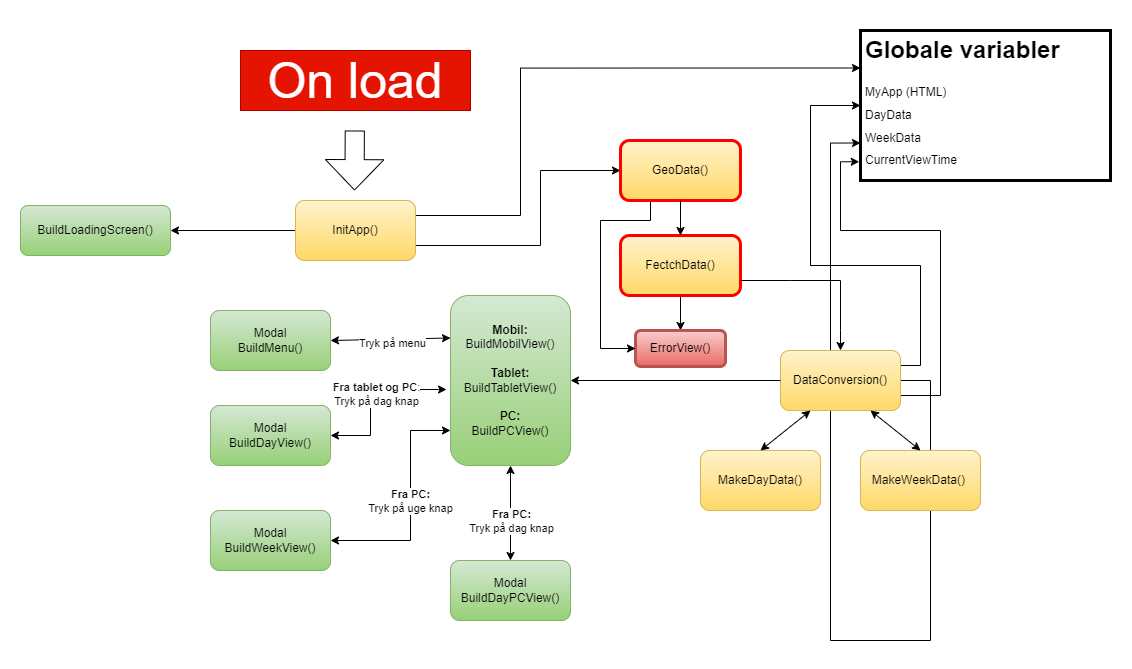

The diagram above was exported from draw.io. Its source (the exported page's mxGraphModel, read from the mxfile embedded in the PNG):
<mxGraphModel dx="1489" dy="764" grid="1" gridSize="10" guides="1" tooltips="1" connect="1" arrows="1" fold="1" page="1" pageScale="1" pageWidth="1169" pageHeight="827" math="0" shadow="0">
  <root>
    <mxCell id="0" />
    <mxCell id="1" parent="0" />
    <mxCell id="lm2hxAw72k97Rg0yucFS-1" value="On load" style="rounded=0;whiteSpace=wrap;html=1;fillColor=#e51400;fontColor=#ffffff;strokeColor=#B20000;fontSize=50;" parent="1" vertex="1">
      <mxGeometry x="250" y="80" width="230" height="60" as="geometry" />
    </mxCell>
    <mxCell id="lm2hxAw72k97Rg0yucFS-2" value="" style="shape=flexArrow;endArrow=classic;html=1;rounded=0;endWidth=38.315602836879435;endSize=9.791666666666668;width=19.166666666666668;" parent="1" edge="1">
      <mxGeometry width="50" height="50" relative="1" as="geometry">
        <mxPoint x="364.28999999999996" y="160" as="sourcePoint" />
        <mxPoint x="364" y="220" as="targetPoint" />
      </mxGeometry>
    </mxCell>
    <mxCell id="e6fOI6N9V4k44Rim7W7v-4" style="edgeStyle=orthogonalEdgeStyle;rounded=0;orthogonalLoop=1;jettySize=auto;html=1;exitX=1;exitY=0.25;exitDx=0;exitDy=0;entryX=0;entryY=0.25;entryDx=0;entryDy=0;" edge="1" parent="1" source="lm2hxAw72k97Rg0yucFS-4" target="lm2hxAw72k97Rg0yucFS-81">
      <mxGeometry relative="1" as="geometry">
        <Array as="points">
          <mxPoint x="530" y="245" />
          <mxPoint x="530" y="98" />
        </Array>
      </mxGeometry>
    </mxCell>
    <mxCell id="e6fOI6N9V4k44Rim7W7v-5" style="edgeStyle=orthogonalEdgeStyle;rounded=0;orthogonalLoop=1;jettySize=auto;html=1;exitX=1;exitY=0.75;exitDx=0;exitDy=0;entryX=0;entryY=0.5;entryDx=0;entryDy=0;" edge="1" parent="1" source="lm2hxAw72k97Rg0yucFS-4" target="e6fOI6N9V4k44Rim7W7v-2">
      <mxGeometry relative="1" as="geometry">
        <Array as="points">
          <mxPoint x="550" y="275" />
          <mxPoint x="550" y="200" />
        </Array>
      </mxGeometry>
    </mxCell>
    <mxCell id="e6fOI6N9V4k44Rim7W7v-8" style="edgeStyle=orthogonalEdgeStyle;rounded=0;orthogonalLoop=1;jettySize=auto;html=1;exitX=0;exitY=0.5;exitDx=0;exitDy=0;entryX=1;entryY=0.5;entryDx=0;entryDy=0;" edge="1" parent="1" source="lm2hxAw72k97Rg0yucFS-4" target="lm2hxAw72k97Rg0yucFS-93">
      <mxGeometry relative="1" as="geometry" />
    </mxCell>
    <mxCell id="lm2hxAw72k97Rg0yucFS-4" value="InitApp()" style="rounded=1;whiteSpace=wrap;html=1;fillColor=#fff2cc;gradientColor=#ffd966;strokeColor=#d6b656;" parent="1" vertex="1">
      <mxGeometry x="305" y="230" width="120" height="60" as="geometry" />
    </mxCell>
    <mxCell id="lm2hxAw72k97Rg0yucFS-110" style="edgeStyle=orthogonalEdgeStyle;rounded=0;orthogonalLoop=1;jettySize=auto;html=1;exitX=0.5;exitY=1;exitDx=0;exitDy=0;entryX=0.5;entryY=0;entryDx=0;entryDy=0;" parent="1" source="lm2hxAw72k97Rg0yucFS-5" target="lm2hxAw72k97Rg0yucFS-94" edge="1">
      <mxGeometry relative="1" as="geometry" />
    </mxCell>
    <mxCell id="lm2hxAw72k97Rg0yucFS-5" value="FectchData()" style="rounded=1;whiteSpace=wrap;html=1;fillColor=#fff2cc;gradientColor=#ffd966;strokeColor=#ff0000;strokeWidth=3;" parent="1" vertex="1">
      <mxGeometry x="630" y="265" width="120" height="60" as="geometry" />
    </mxCell>
    <mxCell id="lm2hxAw72k97Rg0yucFS-98" style="edgeStyle=orthogonalEdgeStyle;rounded=0;orthogonalLoop=1;jettySize=auto;html=1;exitX=1;exitY=0.25;exitDx=0;exitDy=0;entryX=0;entryY=0.5;entryDx=0;entryDy=0;" parent="1" source="lm2hxAw72k97Rg0yucFS-8" target="lm2hxAw72k97Rg0yucFS-81" edge="1">
      <mxGeometry relative="1" as="geometry">
        <Array as="points">
          <mxPoint x="930" y="395" />
          <mxPoint x="930" y="295" />
          <mxPoint x="820" y="295" />
          <mxPoint x="820" y="135" />
        </Array>
      </mxGeometry>
    </mxCell>
    <mxCell id="lm2hxAw72k97Rg0yucFS-100" style="edgeStyle=orthogonalEdgeStyle;rounded=0;orthogonalLoop=1;jettySize=auto;html=1;exitX=1;exitY=0.75;exitDx=0;exitDy=0;entryX=-0.005;entryY=0.875;entryDx=0;entryDy=0;entryPerimeter=0;" parent="1" source="lm2hxAw72k97Rg0yucFS-8" target="lm2hxAw72k97Rg0yucFS-81" edge="1">
      <mxGeometry relative="1" as="geometry">
        <Array as="points">
          <mxPoint x="950" y="425" />
          <mxPoint x="950" y="260" />
          <mxPoint x="850" y="260" />
          <mxPoint x="850" y="191" />
        </Array>
      </mxGeometry>
    </mxCell>
    <mxCell id="lm2hxAw72k97Rg0yucFS-104" style="edgeStyle=orthogonalEdgeStyle;rounded=0;orthogonalLoop=1;jettySize=auto;html=1;exitX=1;exitY=0.5;exitDx=0;exitDy=0;entryX=0;entryY=0.75;entryDx=0;entryDy=0;" parent="1" source="lm2hxAw72k97Rg0yucFS-8" target="lm2hxAw72k97Rg0yucFS-81" edge="1">
      <mxGeometry relative="1" as="geometry">
        <mxPoint x="840" y="160" as="targetPoint" />
        <Array as="points">
          <mxPoint x="940" y="410" />
          <mxPoint x="940" y="670" />
          <mxPoint x="840" y="670" />
          <mxPoint x="840" y="173" />
        </Array>
      </mxGeometry>
    </mxCell>
    <mxCell id="lm2hxAw72k97Rg0yucFS-8" value="DataConversion()" style="rounded=1;whiteSpace=wrap;html=1;fillColor=#fff2cc;gradientColor=#ffd966;strokeColor=#d6b656;" parent="1" vertex="1">
      <mxGeometry x="790" y="380" width="120" height="60" as="geometry" />
    </mxCell>
    <mxCell id="lm2hxAw72k97Rg0yucFS-9" value="" style="endArrow=classic;html=1;rounded=0;exitX=1;exitY=0.75;exitDx=0;exitDy=0;entryX=0.5;entryY=0;entryDx=0;entryDy=0;" parent="1" source="lm2hxAw72k97Rg0yucFS-5" target="lm2hxAw72k97Rg0yucFS-8" edge="1">
      <mxGeometry width="50" height="50" relative="1" as="geometry">
        <mxPoint x="710" y="415" as="sourcePoint" />
        <mxPoint x="720" y="430" as="targetPoint" />
        <Array as="points">
          <mxPoint x="800" y="310" />
          <mxPoint x="850" y="310" />
          <mxPoint x="850" y="360" />
        </Array>
      </mxGeometry>
    </mxCell>
    <mxCell id="lm2hxAw72k97Rg0yucFS-16" value="MakeDayData()" style="rounded=1;whiteSpace=wrap;html=1;fillColor=#fff2cc;gradientColor=#ffd966;strokeColor=#d6b656;" parent="1" vertex="1">
      <mxGeometry x="710" y="480" width="120" height="60" as="geometry" />
    </mxCell>
    <mxCell id="lm2hxAw72k97Rg0yucFS-17" value="MakeWeekData()&amp;nbsp;" style="rounded=1;whiteSpace=wrap;html=1;fillColor=#fff2cc;gradientColor=#ffd966;strokeColor=#d6b656;" parent="1" vertex="1">
      <mxGeometry x="870" y="480" width="120" height="60" as="geometry" />
    </mxCell>
    <mxCell id="lm2hxAw72k97Rg0yucFS-52" value="" style="endArrow=classic;startArrow=classic;html=1;rounded=0;entryX=0.5;entryY=0;entryDx=0;entryDy=0;exitX=0.75;exitY=1;exitDx=0;exitDy=0;" parent="1" source="lm2hxAw72k97Rg0yucFS-8" target="lm2hxAw72k97Rg0yucFS-17" edge="1">
      <mxGeometry width="50" height="50" relative="1" as="geometry">
        <mxPoint x="910" y="400" as="sourcePoint" />
        <mxPoint x="980" y="320" as="targetPoint" />
      </mxGeometry>
    </mxCell>
    <mxCell id="lm2hxAw72k97Rg0yucFS-53" value="" style="endArrow=classic;startArrow=classic;html=1;rounded=0;entryX=0.5;entryY=0;entryDx=0;entryDy=0;exitX=0.25;exitY=1;exitDx=0;exitDy=0;" parent="1" source="lm2hxAw72k97Rg0yucFS-8" target="lm2hxAw72k97Rg0yucFS-16" edge="1">
      <mxGeometry width="50" height="50" relative="1" as="geometry">
        <mxPoint x="910" y="430" as="sourcePoint" />
        <mxPoint x="990" y="330" as="targetPoint" />
        <Array as="points" />
      </mxGeometry>
    </mxCell>
    <mxCell id="lm2hxAw72k97Rg0yucFS-54" value="&lt;b&gt;Mobil:&lt;br&gt;&lt;/b&gt;BuildMobilView()&lt;br&gt;&lt;br&gt;&lt;b&gt;Tablet:&lt;/b&gt;&lt;br&gt;BuildTabletView()&lt;br&gt;&lt;br&gt;&lt;b&gt;PC:&lt;br&gt;&lt;/b&gt;BuildPCView()" style="rounded=1;whiteSpace=wrap;html=1;fillColor=#d5e8d4;gradientColor=#97d077;strokeColor=#82b366;" parent="1" vertex="1">
      <mxGeometry x="460" y="325" width="120" height="170" as="geometry" />
    </mxCell>
    <mxCell id="lm2hxAw72k97Rg0yucFS-55" value="" style="endArrow=classic;html=1;rounded=0;entryX=1;entryY=0.5;entryDx=0;entryDy=0;exitX=0;exitY=0.5;exitDx=0;exitDy=0;" parent="1" source="lm2hxAw72k97Rg0yucFS-8" target="lm2hxAw72k97Rg0yucFS-54" edge="1">
      <mxGeometry width="50" height="50" relative="1" as="geometry">
        <mxPoint x="670" y="600" as="sourcePoint" />
        <mxPoint x="720" y="550" as="targetPoint" />
      </mxGeometry>
    </mxCell>
    <mxCell id="lm2hxAw72k97Rg0yucFS-56" value="Modal&lt;br&gt;BuildMenu()" style="rounded=1;whiteSpace=wrap;html=1;fillColor=#d5e8d4;gradientColor=#97d077;strokeColor=#82b366;" parent="1" vertex="1">
      <mxGeometry x="220" y="340" width="120" height="60" as="geometry" />
    </mxCell>
    <mxCell id="lm2hxAw72k97Rg0yucFS-60" value="Modal&lt;br&gt;BuildDayView()" style="rounded=1;whiteSpace=wrap;html=1;fillColor=#d5e8d4;gradientColor=#97d077;strokeColor=#82b366;" parent="1" vertex="1">
      <mxGeometry x="220" y="435" width="120" height="60" as="geometry" />
    </mxCell>
    <mxCell id="lm2hxAw72k97Rg0yucFS-63" value="Modal&lt;br&gt;BuildWeekView()" style="rounded=1;whiteSpace=wrap;html=1;fillColor=#d5e8d4;gradientColor=#97d077;strokeColor=#82b366;" parent="1" vertex="1">
      <mxGeometry x="220" y="540" width="120" height="60" as="geometry" />
    </mxCell>
    <mxCell id="lm2hxAw72k97Rg0yucFS-68" value="" style="endArrow=classic;startArrow=classic;html=1;rounded=0;exitX=1;exitY=0.5;exitDx=0;exitDy=0;entryX=0;entryY=0.794;entryDx=0;entryDy=0;entryPerimeter=0;" parent="1" source="lm2hxAw72k97Rg0yucFS-63" target="lm2hxAw72k97Rg0yucFS-54" edge="1">
      <mxGeometry width="50" height="50" relative="1" as="geometry">
        <mxPoint x="350" y="570" as="sourcePoint" />
        <mxPoint x="400" y="520" as="targetPoint" />
        <Array as="points">
          <mxPoint x="420" y="570" />
          <mxPoint x="420" y="460" />
        </Array>
      </mxGeometry>
    </mxCell>
    <mxCell id="lm2hxAw72k97Rg0yucFS-69" value="&lt;b style=&quot;border-color: var(--border-color);&quot;&gt;Fra PC:&lt;/b&gt;&lt;br style=&quot;border-color: var(--border-color);&quot;&gt;Tryk på uge knap" style="edgeLabel;html=1;align=center;verticalAlign=middle;resizable=0;points=[];" parent="lm2hxAw72k97Rg0yucFS-68" vertex="1" connectable="0">
      <mxGeometry x="0.1739" y="1" relative="1" as="geometry">
        <mxPoint y="15" as="offset" />
      </mxGeometry>
    </mxCell>
    <mxCell id="lm2hxAw72k97Rg0yucFS-70" value="" style="endArrow=classic;startArrow=classic;html=1;rounded=0;entryX=-0.033;entryY=0.553;entryDx=0;entryDy=0;entryPerimeter=0;exitX=1;exitY=0.5;exitDx=0;exitDy=0;" parent="1" source="lm2hxAw72k97Rg0yucFS-60" target="lm2hxAw72k97Rg0yucFS-54" edge="1">
      <mxGeometry width="50" height="50" relative="1" as="geometry">
        <mxPoint x="370" y="470" as="sourcePoint" />
        <mxPoint x="390" y="420" as="targetPoint" />
        <Array as="points">
          <mxPoint x="380" y="465" />
          <mxPoint x="380" y="419" />
        </Array>
      </mxGeometry>
    </mxCell>
    <mxCell id="lm2hxAw72k97Rg0yucFS-71" value="&lt;b style=&quot;border-color: var(--border-color);&quot;&gt;Fra tablet og PC&lt;/b&gt;:&lt;br style=&quot;border-color: var(--border-color);&quot;&gt;Tryk på dag knap" style="edgeLabel;html=1;align=center;verticalAlign=middle;resizable=0;points=[];" parent="lm2hxAw72k97Rg0yucFS-70" vertex="1" connectable="0">
      <mxGeometry x="0.2133" relative="1" as="geometry">
        <mxPoint x="-7" y="4" as="offset" />
      </mxGeometry>
    </mxCell>
    <mxCell id="lm2hxAw72k97Rg0yucFS-73" value="" style="endArrow=classic;startArrow=classic;html=1;rounded=0;entryX=0;entryY=0.25;entryDx=0;entryDy=0;" parent="1" target="lm2hxAw72k97Rg0yucFS-54" edge="1">
      <mxGeometry width="50" height="50" relative="1" as="geometry">
        <mxPoint x="340" y="370" as="sourcePoint" />
        <mxPoint x="390" y="320" as="targetPoint" />
      </mxGeometry>
    </mxCell>
    <mxCell id="lm2hxAw72k97Rg0yucFS-74" value="Tryk på menu" style="edgeLabel;html=1;align=center;verticalAlign=middle;resizable=0;points=[];" parent="lm2hxAw72k97Rg0yucFS-73" vertex="1" connectable="0">
      <mxGeometry x="0.0152" y="-4" relative="1" as="geometry">
        <mxPoint as="offset" />
      </mxGeometry>
    </mxCell>
    <mxCell id="lm2hxAw72k97Rg0yucFS-81" value="&lt;h1&gt;&lt;span style=&quot;background-color: initial;&quot;&gt;Globale variabler&lt;/span&gt;&lt;/h1&gt;&lt;div style=&quot;line-height: 190%;&quot;&gt;&lt;span style=&quot;background-color: initial;&quot;&gt;MyApp (HTML)&lt;/span&gt;&lt;/div&gt;&lt;div style=&quot;line-height: 190%;&quot;&gt;DayData&lt;/div&gt;&lt;div style=&quot;line-height: 190%;&quot;&gt;WeekData&lt;/div&gt;&lt;div style=&quot;line-height: 190%;&quot;&gt;CurrentViewTime&lt;/div&gt;" style="text;html=1;strokeColor=default;fillColor=none;spacing=5;spacingTop=-20;whiteSpace=wrap;overflow=hidden;rounded=0;strokeWidth=3;" parent="1" vertex="1">
      <mxGeometry x="870" y="60" width="250" height="150" as="geometry" />
    </mxCell>
    <mxCell id="lm2hxAw72k97Rg0yucFS-93" value="BuildLoadingScreen()" style="rounded=1;whiteSpace=wrap;html=1;fillColor=#d5e8d4;gradientColor=#97d077;strokeColor=#82b366;" parent="1" vertex="1">
      <mxGeometry x="30" y="235" width="150" height="50" as="geometry" />
    </mxCell>
    <mxCell id="lm2hxAw72k97Rg0yucFS-94" value="ErrorView()" style="rounded=1;whiteSpace=wrap;html=1;fillColor=#f8cecc;gradientColor=#ea6b66;strokeColor=#b85450;strokeWidth=3;" parent="1" vertex="1">
      <mxGeometry x="645" y="360" width="90" height="36" as="geometry" />
    </mxCell>
    <mxCell id="e6fOI6N9V4k44Rim7W7v-7" style="edgeStyle=orthogonalEdgeStyle;rounded=0;orthogonalLoop=1;jettySize=auto;html=1;exitX=0.25;exitY=1;exitDx=0;exitDy=0;entryX=0;entryY=0.5;entryDx=0;entryDy=0;" edge="1" parent="1" source="e6fOI6N9V4k44Rim7W7v-2" target="lm2hxAw72k97Rg0yucFS-94">
      <mxGeometry relative="1" as="geometry">
        <Array as="points">
          <mxPoint x="660" y="250" />
          <mxPoint x="610" y="250" />
          <mxPoint x="610" y="378" />
        </Array>
      </mxGeometry>
    </mxCell>
    <mxCell id="e6fOI6N9V4k44Rim7W7v-2" value="GeoData()" style="rounded=1;whiteSpace=wrap;html=1;fillColor=#fff2cc;gradientColor=#ffd966;strokeColor=#ff0000;strokeWidth=3;" vertex="1" parent="1">
      <mxGeometry x="630" y="170" width="120" height="60" as="geometry" />
    </mxCell>
    <mxCell id="e6fOI6N9V4k44Rim7W7v-3" value="" style="endArrow=classic;html=1;rounded=0;exitX=0.5;exitY=1;exitDx=0;exitDy=0;entryX=0.5;entryY=0;entryDx=0;entryDy=0;" edge="1" parent="1" source="e6fOI6N9V4k44Rim7W7v-2" target="lm2hxAw72k97Rg0yucFS-5">
      <mxGeometry width="50" height="50" relative="1" as="geometry">
        <mxPoint x="520" y="340" as="sourcePoint" />
        <mxPoint x="570" y="290" as="targetPoint" />
      </mxGeometry>
    </mxCell>
    <mxCell id="e6fOI6N9V4k44Rim7W7v-9" value="Modal&lt;br&gt;BuildDayPCView()" style="rounded=1;whiteSpace=wrap;html=1;fillColor=#d5e8d4;gradientColor=#97d077;strokeColor=#82b366;" vertex="1" parent="1">
      <mxGeometry x="460" y="590" width="120" height="60" as="geometry" />
    </mxCell>
    <mxCell id="e6fOI6N9V4k44Rim7W7v-10" value="" style="endArrow=classic;startArrow=classic;html=1;rounded=0;exitX=0.5;exitY=0;exitDx=0;exitDy=0;entryX=0.5;entryY=1;entryDx=0;entryDy=0;" edge="1" parent="1" source="e6fOI6N9V4k44Rim7W7v-9" target="lm2hxAw72k97Rg0yucFS-54">
      <mxGeometry width="50" height="50" relative="1" as="geometry">
        <mxPoint x="520" y="530" as="sourcePoint" />
        <mxPoint x="570" y="480" as="targetPoint" />
      </mxGeometry>
    </mxCell>
    <mxCell id="e6fOI6N9V4k44Rim7W7v-11" value="&lt;b style=&quot;border-color: var(--border-color);&quot;&gt;Fra PC:&lt;/b&gt;&lt;br style=&quot;border-color: var(--border-color);&quot;&gt;Tryk på dag knap" style="edgeLabel;html=1;align=center;verticalAlign=middle;resizable=0;points=[];" vertex="1" connectable="0" parent="1">
      <mxGeometry x="520" y="550.0042857142857" as="geometry" />
    </mxCell>
  </root>
</mxGraphModel>